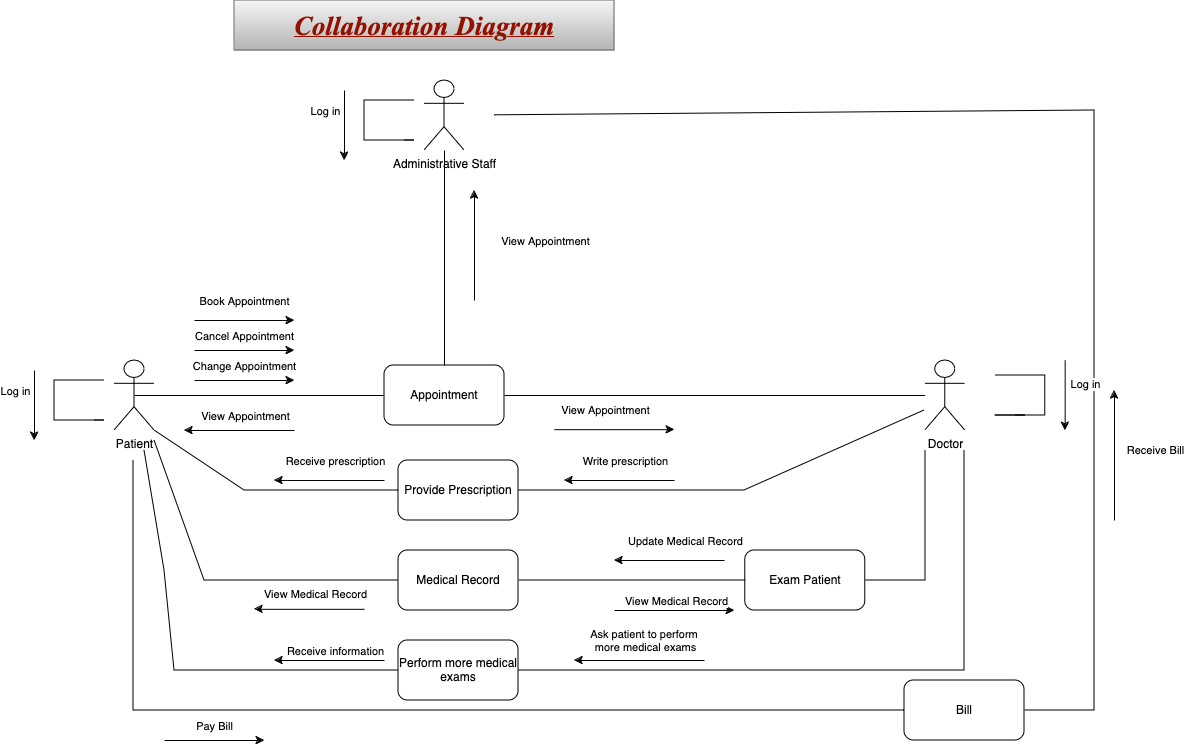

The diagram above was exported from draw.io. Its source (the exported page's mxGraphModel, read from the mxfile embedded in the PNG):
<mxGraphModel dx="954" dy="462" grid="1" gridSize="10" guides="1" tooltips="1" connect="1" arrows="1" fold="1" page="1" pageScale="1" pageWidth="827" pageHeight="1169" math="0" shadow="0">
  <root>
    <mxCell id="0" />
    <mxCell id="1" parent="0" />
    <mxCell id="wo7qAl4Wys5p-9roEDO0-1" value="&lt;font color=&quot;#941100&quot; face=&quot;Times New Roman&quot;&gt;&lt;b&gt;&lt;i&gt;&lt;u&gt;&lt;font style=&quot;font-size: 27px;&quot;&gt;Collaboration Diagram &lt;/font&gt;&lt;/u&gt;&lt;/i&gt;&lt;/b&gt;&lt;/font&gt;" style="rounded=0;whiteSpace=wrap;html=1;fillColor=#f5f5f5;gradientColor=#b3b3b3;strokeColor=#666666;" parent="1" vertex="1">
      <mxGeometry x="250" y="10" width="380" height="50" as="geometry" />
    </mxCell>
    <mxCell id="wo7qAl4Wys5p-9roEDO0-13" style="rounded=0;orthogonalLoop=1;jettySize=auto;html=1;exitX=0.5;exitY=0.5;exitDx=0;exitDy=0;exitPerimeter=0;entryX=0;entryY=0.5;entryDx=0;entryDy=0;endArrow=none;endFill=0;" parent="1" source="wo7qAl4Wys5p-9roEDO0-2" target="wo7qAl4Wys5p-9roEDO0-3" edge="1">
      <mxGeometry relative="1" as="geometry" />
    </mxCell>
    <mxCell id="wo7qAl4Wys5p-9roEDO0-44" style="edgeStyle=none;rounded=0;orthogonalLoop=1;jettySize=auto;html=1;entryX=0;entryY=0.5;entryDx=0;entryDy=0;endArrow=none;endFill=0;" parent="1" target="wo7qAl4Wys5p-9roEDO0-8" edge="1">
      <mxGeometry relative="1" as="geometry">
        <mxPoint x="170" y="450" as="sourcePoint" />
        <Array as="points">
          <mxPoint x="220" y="590" />
        </Array>
      </mxGeometry>
    </mxCell>
    <mxCell id="wo7qAl4Wys5p-9roEDO0-2" value="Patient" style="shape=umlActor;verticalLabelPosition=bottom;verticalAlign=top;html=1;outlineConnect=0;" parent="1" vertex="1">
      <mxGeometry x="130" y="370" width="40" height="70" as="geometry" />
    </mxCell>
    <mxCell id="wo7qAl4Wys5p-9roEDO0-3" value="Appointment" style="rounded=1;whiteSpace=wrap;html=1;" parent="1" vertex="1">
      <mxGeometry x="400" y="375" width="120" height="60" as="geometry" />
    </mxCell>
    <mxCell id="wo7qAl4Wys5p-9roEDO0-30" value="" style="edgeStyle=none;rounded=0;orthogonalLoop=1;jettySize=auto;html=1;endArrow=none;endFill=0;" parent="1" source="wo7qAl4Wys5p-9roEDO0-4" target="wo7qAl4Wys5p-9roEDO0-3" edge="1">
      <mxGeometry relative="1" as="geometry" />
    </mxCell>
    <mxCell id="wo7qAl4Wys5p-9roEDO0-43" style="edgeStyle=none;rounded=0;orthogonalLoop=1;jettySize=auto;html=1;entryX=1;entryY=0.5;entryDx=0;entryDy=0;endArrow=none;endFill=0;" parent="1" target="wo7qAl4Wys5p-9roEDO0-8" edge="1">
      <mxGeometry relative="1" as="geometry">
        <mxPoint x="941" y="460" as="sourcePoint" />
        <Array as="points">
          <mxPoint x="941" y="590" />
          <mxPoint x="860" y="590" />
        </Array>
      </mxGeometry>
    </mxCell>
    <mxCell id="wo7qAl4Wys5p-9roEDO0-4" value="Doctor" style="shape=umlActor;verticalLabelPosition=bottom;verticalAlign=top;html=1;outlineConnect=0;" parent="1" vertex="1">
      <mxGeometry x="940.67" y="370" width="40" height="70" as="geometry" />
    </mxCell>
    <mxCell id="wo7qAl4Wys5p-9roEDO0-29" value="" style="edgeStyle=none;rounded=0;orthogonalLoop=1;jettySize=auto;html=1;entryX=0.5;entryY=0;entryDx=0;entryDy=0;endArrow=none;endFill=0;" parent="1" source="wo7qAl4Wys5p-9roEDO0-5" target="wo7qAl4Wys5p-9roEDO0-3" edge="1">
      <mxGeometry relative="1" as="geometry">
        <mxPoint x="460" y="245" as="targetPoint" />
      </mxGeometry>
    </mxCell>
    <mxCell id="wo7qAl4Wys5p-9roEDO0-34" value="" style="edgeStyle=none;rounded=0;orthogonalLoop=1;jettySize=auto;html=1;entryX=1;entryY=0.5;entryDx=0;entryDy=0;endArrow=none;endFill=0;" parent="1" target="wo7qAl4Wys5p-9roEDO0-7" edge="1">
      <mxGeometry relative="1" as="geometry">
        <mxPoint x="510" y="124.83870967741939" as="sourcePoint" />
        <mxPoint x="1100" y="600" as="targetPoint" />
        <Array as="points">
          <mxPoint x="1110" y="120" />
          <mxPoint x="1110" y="720" />
        </Array>
      </mxGeometry>
    </mxCell>
    <mxCell id="wo7qAl4Wys5p-9roEDO0-5" value="Administrative Staff" style="shape=umlActor;verticalLabelPosition=bottom;verticalAlign=top;html=1;outlineConnect=0;" parent="1" vertex="1">
      <mxGeometry x="440" y="90" width="40" height="70" as="geometry" />
    </mxCell>
    <mxCell id="wo7qAl4Wys5p-9roEDO0-7" value="Bill" style="rounded=1;whiteSpace=wrap;html=1;" parent="1" vertex="1">
      <mxGeometry x="920" y="690" width="120" height="60" as="geometry" />
    </mxCell>
    <mxCell id="wo7qAl4Wys5p-9roEDO0-8" value="Medical Record" style="rounded=1;whiteSpace=wrap;html=1;" parent="1" vertex="1">
      <mxGeometry x="414" y="560" width="120" height="60" as="geometry" />
    </mxCell>
    <mxCell id="wo7qAl4Wys5p-9roEDO0-9" value="" style="endArrow=none;html=1;rounded=0;" parent="1" edge="1">
      <mxGeometry width="50" height="50" relative="1" as="geometry">
        <mxPoint x="110" y="430" as="sourcePoint" />
        <mxPoint x="120" y="390" as="targetPoint" />
        <Array as="points">
          <mxPoint x="120" y="430" />
          <mxPoint x="110" y="430" />
          <mxPoint x="70" y="430" />
          <mxPoint x="70" y="390" />
        </Array>
      </mxGeometry>
    </mxCell>
    <mxCell id="wo7qAl4Wys5p-9roEDO0-10" value="Log in" style="edgeLabel;html=1;align=center;verticalAlign=middle;resizable=0;points=[];" parent="wo7qAl4Wys5p-9roEDO0-9" vertex="1" connectable="0">
      <mxGeometry x="0.1467" y="1" relative="1" as="geometry">
        <mxPoint x="-39" y="-4" as="offset" />
      </mxGeometry>
    </mxCell>
    <mxCell id="wo7qAl4Wys5p-9roEDO0-12" value="" style="endArrow=classic;html=1;rounded=0;" parent="1" edge="1">
      <mxGeometry width="50" height="50" relative="1" as="geometry">
        <mxPoint x="50" y="380" as="sourcePoint" />
        <mxPoint x="50" y="450" as="targetPoint" />
      </mxGeometry>
    </mxCell>
    <mxCell id="wo7qAl4Wys5p-9roEDO0-16" value="" style="endArrow=classic;html=1;rounded=0;" parent="1" edge="1">
      <mxGeometry width="50" height="50" relative="1" as="geometry">
        <mxPoint x="210" y="330" as="sourcePoint" />
        <mxPoint x="310" y="330" as="targetPoint" />
      </mxGeometry>
    </mxCell>
    <mxCell id="wo7qAl4Wys5p-9roEDO0-23" value="Book Appointment" style="edgeLabel;html=1;align=center;verticalAlign=middle;resizable=0;points=[];" parent="wo7qAl4Wys5p-9roEDO0-16" vertex="1" connectable="0">
      <mxGeometry x="-0.4327" relative="1" as="geometry">
        <mxPoint x="21" y="-20" as="offset" />
      </mxGeometry>
    </mxCell>
    <mxCell id="wo7qAl4Wys5p-9roEDO0-17" value="" style="endArrow=none;html=1;rounded=0;" parent="1" edge="1">
      <mxGeometry width="50" height="50" relative="1" as="geometry">
        <mxPoint x="420" y="150" as="sourcePoint" />
        <mxPoint x="430" y="110" as="targetPoint" />
        <Array as="points">
          <mxPoint x="430" y="150" />
          <mxPoint x="420" y="150" />
          <mxPoint x="380" y="150" />
          <mxPoint x="380" y="110" />
        </Array>
      </mxGeometry>
    </mxCell>
    <mxCell id="wo7qAl4Wys5p-9roEDO0-18" value="Log in" style="edgeLabel;html=1;align=center;verticalAlign=middle;resizable=0;points=[];" parent="wo7qAl4Wys5p-9roEDO0-17" vertex="1" connectable="0">
      <mxGeometry x="0.1467" y="1" relative="1" as="geometry">
        <mxPoint x="-39" y="-4" as="offset" />
      </mxGeometry>
    </mxCell>
    <mxCell id="wo7qAl4Wys5p-9roEDO0-19" value="" style="endArrow=classic;html=1;rounded=0;" parent="1" edge="1">
      <mxGeometry width="50" height="50" relative="1" as="geometry">
        <mxPoint x="360" y="100" as="sourcePoint" />
        <mxPoint x="360" y="170" as="targetPoint" />
      </mxGeometry>
    </mxCell>
    <mxCell id="wo7qAl4Wys5p-9roEDO0-20" value="" style="endArrow=none;html=1;rounded=0;" parent="1" edge="1">
      <mxGeometry width="50" height="50" relative="1" as="geometry">
        <mxPoint x="1030.67" y="425" as="sourcePoint" />
        <mxPoint x="1010.67" y="385" as="targetPoint" />
        <Array as="points">
          <mxPoint x="1040.67" y="425" />
          <mxPoint x="1010.67" y="425" />
          <mxPoint x="1060.67" y="425" />
          <mxPoint x="1060.67" y="385" />
        </Array>
      </mxGeometry>
    </mxCell>
    <mxCell id="wo7qAl4Wys5p-9roEDO0-21" value="Log in" style="edgeLabel;html=1;align=center;verticalAlign=middle;resizable=0;points=[];" parent="wo7qAl4Wys5p-9roEDO0-20" vertex="1" connectable="0">
      <mxGeometry x="0.1467" y="1" relative="1" as="geometry">
        <mxPoint x="41" y="-19" as="offset" />
      </mxGeometry>
    </mxCell>
    <mxCell id="wo7qAl4Wys5p-9roEDO0-22" value="" style="endArrow=classic;html=1;rounded=0;" parent="1" edge="1">
      <mxGeometry width="50" height="50" relative="1" as="geometry">
        <mxPoint x="1080.67" y="370" as="sourcePoint" />
        <mxPoint x="1080.67" y="440" as="targetPoint" />
      </mxGeometry>
    </mxCell>
    <mxCell id="wo7qAl4Wys5p-9roEDO0-24" value="" style="endArrow=classic;html=1;rounded=0;" parent="1" edge="1">
      <mxGeometry width="50" height="50" relative="1" as="geometry">
        <mxPoint x="210" y="360" as="sourcePoint" />
        <mxPoint x="310" y="360" as="targetPoint" />
      </mxGeometry>
    </mxCell>
    <mxCell id="wo7qAl4Wys5p-9roEDO0-25" value="Cancel Appointment" style="edgeLabel;html=1;align=center;verticalAlign=middle;resizable=0;points=[];" parent="wo7qAl4Wys5p-9roEDO0-24" vertex="1" connectable="0">
      <mxGeometry x="-0.4327" relative="1" as="geometry">
        <mxPoint x="21" y="-15" as="offset" />
      </mxGeometry>
    </mxCell>
    <mxCell id="wo7qAl4Wys5p-9roEDO0-26" value="" style="endArrow=classic;html=1;rounded=0;" parent="1" edge="1">
      <mxGeometry width="50" height="50" relative="1" as="geometry">
        <mxPoint x="310" y="440" as="sourcePoint" />
        <mxPoint x="200" y="440" as="targetPoint" />
      </mxGeometry>
    </mxCell>
    <mxCell id="wo7qAl4Wys5p-9roEDO0-27" value="View Appointment" style="edgeLabel;html=1;align=center;verticalAlign=middle;resizable=0;points=[];" parent="wo7qAl4Wys5p-9roEDO0-26" vertex="1" connectable="0">
      <mxGeometry x="-0.4327" relative="1" as="geometry">
        <mxPoint x="-19" y="-15" as="offset" />
      </mxGeometry>
    </mxCell>
    <mxCell id="wo7qAl4Wys5p-9roEDO0-31" value="" style="endArrow=classic;html=1;rounded=0;" parent="1" edge="1">
      <mxGeometry width="50" height="50" relative="1" as="geometry">
        <mxPoint x="570" y="439.17" as="sourcePoint" />
        <mxPoint x="690" y="439.17" as="targetPoint" />
      </mxGeometry>
    </mxCell>
    <mxCell id="wo7qAl4Wys5p-9roEDO0-32" value="View Appointment" style="edgeLabel;html=1;align=center;verticalAlign=middle;resizable=0;points=[];" parent="wo7qAl4Wys5p-9roEDO0-31" vertex="1" connectable="0">
      <mxGeometry x="-0.4327" relative="1" as="geometry">
        <mxPoint x="16" y="-20" as="offset" />
      </mxGeometry>
    </mxCell>
    <mxCell id="wo7qAl4Wys5p-9roEDO0-35" value="" style="endArrow=none;html=1;rounded=0;exitX=0;exitY=0.5;exitDx=0;exitDy=0;" parent="1" source="wo7qAl4Wys5p-9roEDO0-7" edge="1">
      <mxGeometry width="50" height="50" relative="1" as="geometry">
        <mxPoint x="149" y="750" as="sourcePoint" />
        <mxPoint x="149" y="470" as="targetPoint" />
        <Array as="points">
          <mxPoint x="149" y="720" />
        </Array>
      </mxGeometry>
    </mxCell>
    <mxCell id="wo7qAl4Wys5p-9roEDO0-36" value="" style="endArrow=classic;html=1;rounded=0;" parent="1" edge="1">
      <mxGeometry width="50" height="50" relative="1" as="geometry">
        <mxPoint x="210" y="390" as="sourcePoint" />
        <mxPoint x="310" y="390" as="targetPoint" />
      </mxGeometry>
    </mxCell>
    <mxCell id="wo7qAl4Wys5p-9roEDO0-37" value="Change Appointment" style="edgeLabel;html=1;align=center;verticalAlign=middle;resizable=0;points=[];" parent="wo7qAl4Wys5p-9roEDO0-36" vertex="1" connectable="0">
      <mxGeometry x="-0.4327" relative="1" as="geometry">
        <mxPoint x="21" y="-15" as="offset" />
      </mxGeometry>
    </mxCell>
    <mxCell id="wo7qAl4Wys5p-9roEDO0-38" value="" style="endArrow=classic;html=1;rounded=0;" parent="1" edge="1">
      <mxGeometry width="50" height="50" relative="1" as="geometry">
        <mxPoint x="180" y="750" as="sourcePoint" />
        <mxPoint x="280" y="750" as="targetPoint" />
      </mxGeometry>
    </mxCell>
    <mxCell id="wo7qAl4Wys5p-9roEDO0-39" value="Pay Bill" style="edgeLabel;html=1;align=center;verticalAlign=middle;resizable=0;points=[];" parent="wo7qAl4Wys5p-9roEDO0-38" vertex="1" connectable="0">
      <mxGeometry x="-0.4327" relative="1" as="geometry">
        <mxPoint x="21" y="-15" as="offset" />
      </mxGeometry>
    </mxCell>
    <mxCell id="wo7qAl4Wys5p-9roEDO0-41" value="" style="endArrow=classic;html=1;rounded=0;" parent="1" edge="1">
      <mxGeometry width="50" height="50" relative="1" as="geometry">
        <mxPoint x="1130" y="530" as="sourcePoint" />
        <mxPoint x="1130" y="400" as="targetPoint" />
      </mxGeometry>
    </mxCell>
    <mxCell id="wo7qAl4Wys5p-9roEDO0-42" value="Receive Bill" style="edgeLabel;html=1;align=center;verticalAlign=middle;resizable=0;points=[];" parent="wo7qAl4Wys5p-9roEDO0-41" vertex="1" connectable="0">
      <mxGeometry x="-0.4327" relative="1" as="geometry">
        <mxPoint x="40" y="-34" as="offset" />
      </mxGeometry>
    </mxCell>
    <mxCell id="wo7qAl4Wys5p-9roEDO0-45" value="" style="endArrow=classic;html=1;rounded=0;" parent="1" edge="1">
      <mxGeometry width="50" height="50" relative="1" as="geometry">
        <mxPoint x="630" y="620" as="sourcePoint" />
        <mxPoint x="750" y="620" as="targetPoint" />
      </mxGeometry>
    </mxCell>
    <mxCell id="wo7qAl4Wys5p-9roEDO0-46" value="View Medical Record" style="edgeLabel;html=1;align=center;verticalAlign=middle;resizable=0;points=[];" parent="wo7qAl4Wys5p-9roEDO0-45" vertex="1" connectable="0">
      <mxGeometry x="-0.4327" relative="1" as="geometry">
        <mxPoint x="27" y="-10" as="offset" />
      </mxGeometry>
    </mxCell>
    <mxCell id="wo7qAl4Wys5p-9roEDO0-47" value="" style="endArrow=classic;html=1;rounded=0;" parent="1" edge="1">
      <mxGeometry width="50" height="50" relative="1" as="geometry">
        <mxPoint x="490" y="310" as="sourcePoint" />
        <mxPoint x="490" y="200" as="targetPoint" />
      </mxGeometry>
    </mxCell>
    <mxCell id="wo7qAl4Wys5p-9roEDO0-48" value="View Appointment" style="edgeLabel;html=1;align=center;verticalAlign=middle;resizable=0;points=[];" parent="wo7qAl4Wys5p-9roEDO0-47" vertex="1" connectable="0">
      <mxGeometry x="-0.4327" relative="1" as="geometry">
        <mxPoint x="70" y="-29" as="offset" />
      </mxGeometry>
    </mxCell>
    <mxCell id="wo7qAl4Wys5p-9roEDO0-49" value="" style="endArrow=classic;html=1;rounded=0;" parent="1" edge="1">
      <mxGeometry width="50" height="50" relative="1" as="geometry">
        <mxPoint x="740" y="570" as="sourcePoint" />
        <mxPoint x="630" y="570" as="targetPoint" />
      </mxGeometry>
    </mxCell>
    <mxCell id="wo7qAl4Wys5p-9roEDO0-50" value="Update Medical Record" style="edgeLabel;html=1;align=center;verticalAlign=middle;resizable=0;points=[];" parent="wo7qAl4Wys5p-9roEDO0-49" vertex="1" connectable="0">
      <mxGeometry x="-0.4327" relative="1" as="geometry">
        <mxPoint x="-9" y="-20" as="offset" />
      </mxGeometry>
    </mxCell>
    <mxCell id="wo7qAl4Wys5p-9roEDO0-51" value="" style="endArrow=classic;html=1;rounded=0;" parent="1" edge="1">
      <mxGeometry width="50" height="50" relative="1" as="geometry">
        <mxPoint x="380" y="618.82" as="sourcePoint" />
        <mxPoint x="270" y="618.82" as="targetPoint" />
      </mxGeometry>
    </mxCell>
    <mxCell id="wo7qAl4Wys5p-9roEDO0-52" value="View Medical Record" style="edgeLabel;html=1;align=center;verticalAlign=middle;resizable=0;points=[];" parent="wo7qAl4Wys5p-9roEDO0-51" vertex="1" connectable="0">
      <mxGeometry x="-0.4327" relative="1" as="geometry">
        <mxPoint x="-19" y="-15" as="offset" />
      </mxGeometry>
    </mxCell>
    <mxCell id="wo7qAl4Wys5p-9roEDO0-53" value="Exam Patient" style="rounded=1;whiteSpace=wrap;html=1;" parent="1" vertex="1">
      <mxGeometry x="760.67" y="560" width="120" height="60" as="geometry" />
    </mxCell>
    <mxCell id="wo7qAl4Wys5p-9roEDO0-55" value="Provide Prescription" style="rounded=1;whiteSpace=wrap;html=1;" parent="1" vertex="1">
      <mxGeometry x="414" y="470" width="120" height="60" as="geometry" />
    </mxCell>
    <mxCell id="wo7qAl4Wys5p-9roEDO0-57" value="Perform more medical exams" style="rounded=1;whiteSpace=wrap;html=1;" parent="1" vertex="1">
      <mxGeometry x="414" y="650" width="120" height="60" as="geometry" />
    </mxCell>
    <mxCell id="wo7qAl4Wys5p-9roEDO0-66" value="" style="edgeStyle=none;rounded=0;orthogonalLoop=1;jettySize=auto;html=1;endArrow=none;endFill=0;entryX=1;entryY=0.5;entryDx=0;entryDy=0;" parent="1" target="wo7qAl4Wys5p-9roEDO0-55" edge="1">
      <mxGeometry relative="1" as="geometry">
        <mxPoint x="940" y="420" as="sourcePoint" />
        <mxPoint x="530" y="415" as="targetPoint" />
        <Array as="points">
          <mxPoint x="760" y="500" />
        </Array>
      </mxGeometry>
    </mxCell>
    <mxCell id="wo7qAl4Wys5p-9roEDO0-67" value="" style="edgeStyle=none;rounded=0;orthogonalLoop=1;jettySize=auto;html=1;endArrow=none;endFill=0;exitX=0;exitY=0.5;exitDx=0;exitDy=0;entryX=1;entryY=1;entryDx=0;entryDy=0;entryPerimeter=0;" parent="1" source="wo7qAl4Wys5p-9roEDO0-55" target="wo7qAl4Wys5p-9roEDO0-2" edge="1">
      <mxGeometry relative="1" as="geometry">
        <mxPoint x="400" y="499.58" as="sourcePoint" />
        <mxPoint x="230" y="500" as="targetPoint" />
        <Array as="points">
          <mxPoint x="260" y="500" />
        </Array>
      </mxGeometry>
    </mxCell>
    <mxCell id="wo7qAl4Wys5p-9roEDO0-68" value="" style="endArrow=classic;html=1;rounded=0;" parent="1" edge="1">
      <mxGeometry width="50" height="50" relative="1" as="geometry">
        <mxPoint x="690" y="490" as="sourcePoint" />
        <mxPoint x="580" y="490" as="targetPoint" />
      </mxGeometry>
    </mxCell>
    <mxCell id="wo7qAl4Wys5p-9roEDO0-69" value="Write prescription" style="edgeLabel;html=1;align=center;verticalAlign=middle;resizable=0;points=[];" parent="wo7qAl4Wys5p-9roEDO0-68" vertex="1" connectable="0">
      <mxGeometry x="-0.4327" relative="1" as="geometry">
        <mxPoint x="-19" y="-20" as="offset" />
      </mxGeometry>
    </mxCell>
    <mxCell id="wo7qAl4Wys5p-9roEDO0-70" value="" style="endArrow=classic;html=1;rounded=0;" parent="1" edge="1">
      <mxGeometry width="50" height="50" relative="1" as="geometry">
        <mxPoint x="400" y="490" as="sourcePoint" />
        <mxPoint x="290" y="490" as="targetPoint" />
      </mxGeometry>
    </mxCell>
    <mxCell id="wo7qAl4Wys5p-9roEDO0-71" value="Receive prescription" style="edgeLabel;html=1;align=center;verticalAlign=middle;resizable=0;points=[];" parent="wo7qAl4Wys5p-9roEDO0-70" vertex="1" connectable="0">
      <mxGeometry x="-0.4327" relative="1" as="geometry">
        <mxPoint x="-19" y="-20" as="offset" />
      </mxGeometry>
    </mxCell>
    <mxCell id="wo7qAl4Wys5p-9roEDO0-72" value="" style="edgeStyle=none;rounded=0;orthogonalLoop=1;jettySize=auto;html=1;endArrow=none;endFill=0;entryX=1;entryY=0.5;entryDx=0;entryDy=0;" parent="1" target="wo7qAl4Wys5p-9roEDO0-57" edge="1">
      <mxGeometry relative="1" as="geometry">
        <mxPoint x="980" y="460" as="sourcePoint" />
        <mxPoint x="540" y="680" as="targetPoint" />
        <Array as="points">
          <mxPoint x="980" y="680" />
        </Array>
      </mxGeometry>
    </mxCell>
    <mxCell id="wo7qAl4Wys5p-9roEDO0-73" value="" style="endArrow=classic;html=1;rounded=0;" parent="1" edge="1">
      <mxGeometry width="50" height="50" relative="1" as="geometry">
        <mxPoint x="720" y="670" as="sourcePoint" />
        <mxPoint x="590" y="670" as="targetPoint" />
      </mxGeometry>
    </mxCell>
    <mxCell id="wo7qAl4Wys5p-9roEDO0-74" value="Ask patient to perform&amp;nbsp;&lt;div&gt;more medical exams&lt;/div&gt;" style="edgeLabel;html=1;align=center;verticalAlign=middle;resizable=0;points=[];" parent="wo7qAl4Wys5p-9roEDO0-73" vertex="1" connectable="0">
      <mxGeometry x="-0.4327" relative="1" as="geometry">
        <mxPoint x="-23" y="-20" as="offset" />
      </mxGeometry>
    </mxCell>
    <mxCell id="wo7qAl4Wys5p-9roEDO0-75" style="edgeStyle=none;rounded=0;orthogonalLoop=1;jettySize=auto;html=1;entryX=0;entryY=0.5;entryDx=0;entryDy=0;endArrow=none;endFill=0;" parent="1" target="wo7qAl4Wys5p-9roEDO0-57" edge="1">
      <mxGeometry relative="1" as="geometry">
        <mxPoint x="160" y="460" as="sourcePoint" />
        <mxPoint x="404" y="680" as="targetPoint" />
        <Array as="points">
          <mxPoint x="180" y="580" />
          <mxPoint x="190" y="680" />
        </Array>
      </mxGeometry>
    </mxCell>
    <mxCell id="wo7qAl4Wys5p-9roEDO0-76" value="" style="endArrow=classic;html=1;rounded=0;" parent="1" edge="1">
      <mxGeometry width="50" height="50" relative="1" as="geometry">
        <mxPoint x="400" y="670" as="sourcePoint" />
        <mxPoint x="290" y="670" as="targetPoint" />
      </mxGeometry>
    </mxCell>
    <mxCell id="wo7qAl4Wys5p-9roEDO0-77" value="Receive information" style="edgeLabel;html=1;align=center;verticalAlign=middle;resizable=0;points=[];" parent="wo7qAl4Wys5p-9roEDO0-76" vertex="1" connectable="0">
      <mxGeometry x="-0.4327" relative="1" as="geometry">
        <mxPoint x="-19" y="-10" as="offset" />
      </mxGeometry>
    </mxCell>
  </root>
</mxGraphModel>